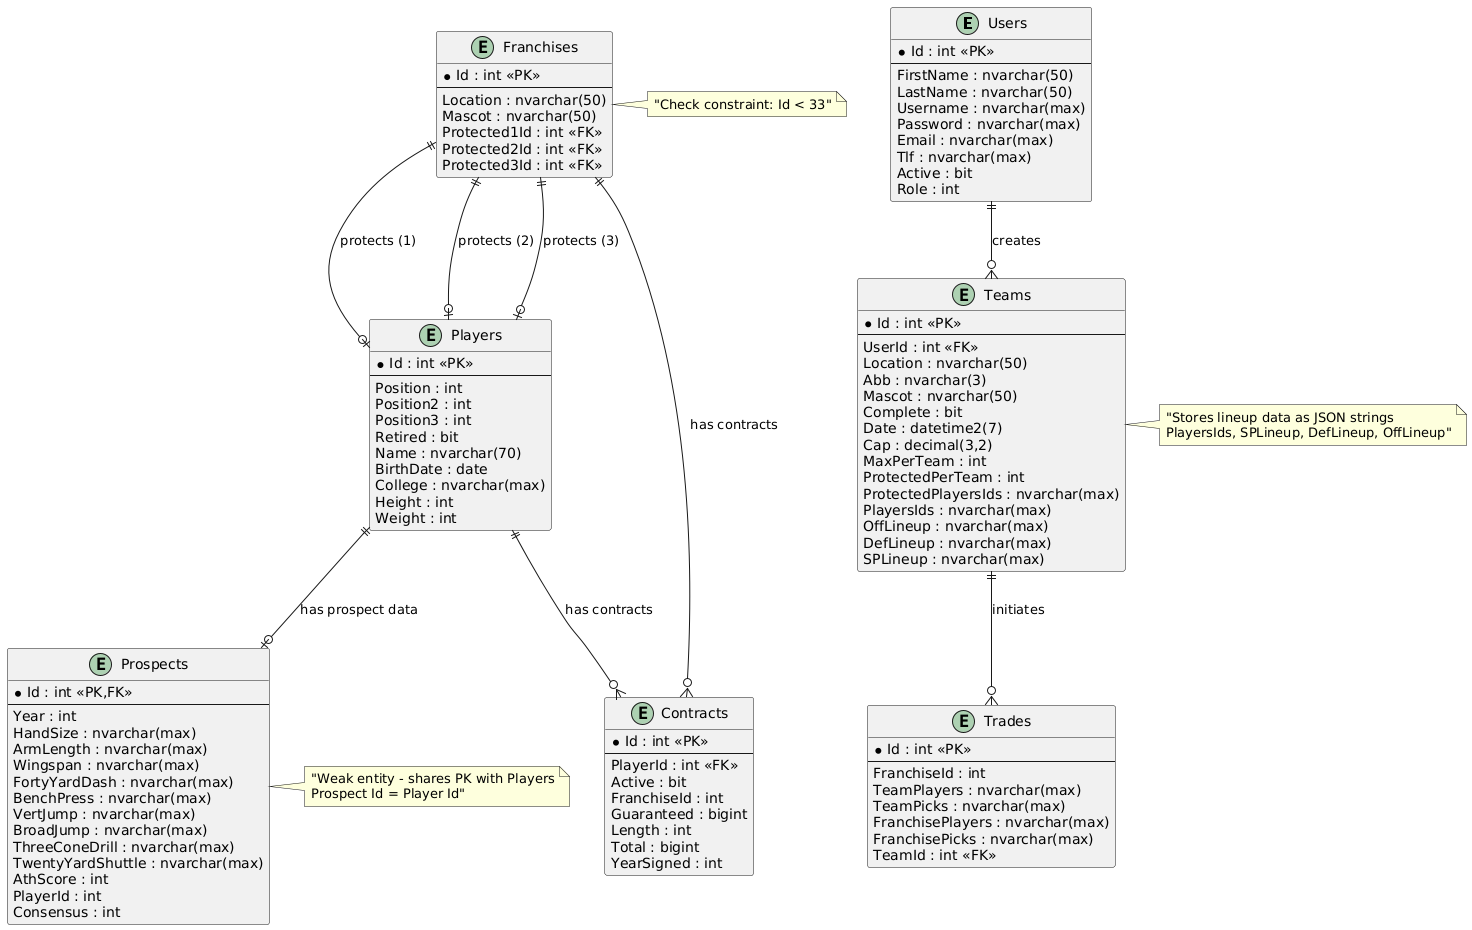

The diagram above was rendered by PlantUML. Its source (embedded in the PNG):
@startuml
!define ENTITY_COLOR #E8F4FD
!define WEAK_ENTITY_COLOR #FFF2CC
!define STATS_COLOR #E1F5FE

' Main Entities
entity "Users" as users {
  * Id : int <<PK>>
  --
  FirstName : nvarchar(50)
  LastName : nvarchar(50)
  Username : nvarchar(max)
  Password : nvarchar(max)
  Email : nvarchar(max)
  Tlf : nvarchar(max)
  Active : bit
  Role : int
}

entity "Players" as players {
  * Id : int <<PK>>
  --
  Position : int
  Position2 : int
  Position3 : int
  Retired : bit
  Name : nvarchar(70)
  BirthDate : date
  College : nvarchar(max)
  Height : int
  Weight : int
}

entity "Franchises" as franchises {
  * Id : int <<PK>>
  --
  Location : nvarchar(50)
  Mascot : nvarchar(50)
  Protected1Id : int <<FK>>
  Protected2Id : int <<FK>>
  Protected3Id : int <<FK>>
}

entity "Teams" as teams {
  * Id : int <<PK>>
  --
  UserId : int <<FK>>
  Location : nvarchar(50)
  Abb : nvarchar(3)
  Mascot : nvarchar(50)
  Complete : bit
  Date : datetime2(7)
  Cap : decimal(3,2)
  MaxPerTeam : int
  ProtectedPerTeam : int
  ProtectedPlayersIds : nvarchar(max)
  PlayersIds : nvarchar(max)
  OffLineup : nvarchar(max)
  DefLineup : nvarchar(max)
  SPLineup : nvarchar(max)
}

entity "Contracts" as contracts {
  * Id : int <<PK>>
  --
  PlayerId : int <<FK>>
  Active : bit
  FranchiseId : int
  Guaranteed : bigint
  Length : int
  Total : bigint
  YearSigned : int
}

entity "Prospects" as prospects {
  * Id : int <<PK,FK>>
  --
  Year : int
  HandSize : nvarchar(max)
  ArmLength : nvarchar(max)
  Wingspan : nvarchar(max)
  FortyYardDash : nvarchar(max)
  BenchPress : nvarchar(max)
  VertJump : nvarchar(max)
  BroadJump : nvarchar(max)
  ThreeConeDrill : nvarchar(max)
  TwentyYardShuttle : nvarchar(max)
  AthScore : int
  PlayerId : int
  Consensus : int
}

entity "Trades" as trades {
  * Id : int <<PK>>
  --
  FranchiseId : int
  TeamPlayers : nvarchar(max)
  TeamPicks : nvarchar(max)
  FranchisePlayers : nvarchar(max)
  FranchisePicks : nvarchar(max)
  TeamId : int <<FK>>
}


' Relationships
users ||--o{ teams : "creates"
teams ||--o{ trades : "initiates"

players ||--o| prospects : "has prospect data"
players ||--o{ contracts : "has contracts"

' Franchise protected players (self-referencing)
franchises ||--o| players : "protects (1)"
franchises ||--o| players : "protects (2)" 
franchises ||--o| players : "protects (3)"
franchises ||--o{ contracts : "has contracts"

note right of prospects : "Weak entity - shares PK with Players\nProspect Id = Player Id"

note right of franchises : "Check constraint: Id < 33"

note right of teams : "Stores lineup data as JSON strings\nPlayersIds, SPLineup, DefLineup, OffLineup"
@enduml